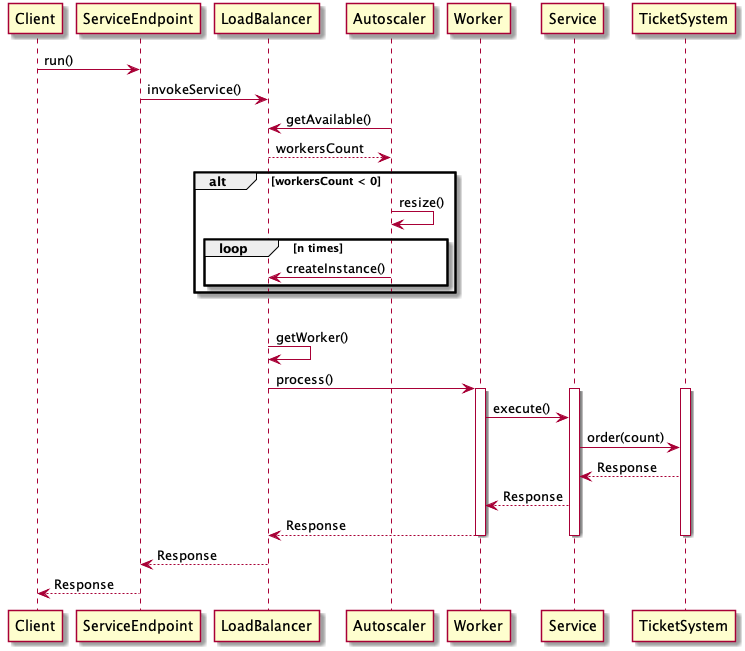

The diagram above was rendered by PlantUML. Its source (embedded in the PNG):
@startuml seqUc2Nf1

Client -> ServiceEndpoint: run()

ServiceEndpoint -> LoadBalancer: invokeService()
Autoscaler -> LoadBalancer: getAvailable()
return workersCount
alt workersCount < 0
    Autoscaler -> Autoscaler: resize()
    loop n times
        Autoscaler -> LoadBalancer: createInstance()
    end
end
|||

LoadBalancer -> LoadBalancer: getWorker()
LoadBalancer -> Worker: process()
activate Worker
activate Service
activate TicketSystem

Worker -> Service: execute()
Service -> TicketSystem: order(count)

Service <-- TicketSystem: Response
Worker <-- Service: Response
return Response

deactivate Worker
deactivate Service
deactivate TicketSystem

ServiceEndpoint <-- LoadBalancer: Response
Client <-- ServiceEndpoint: Response
@enduml